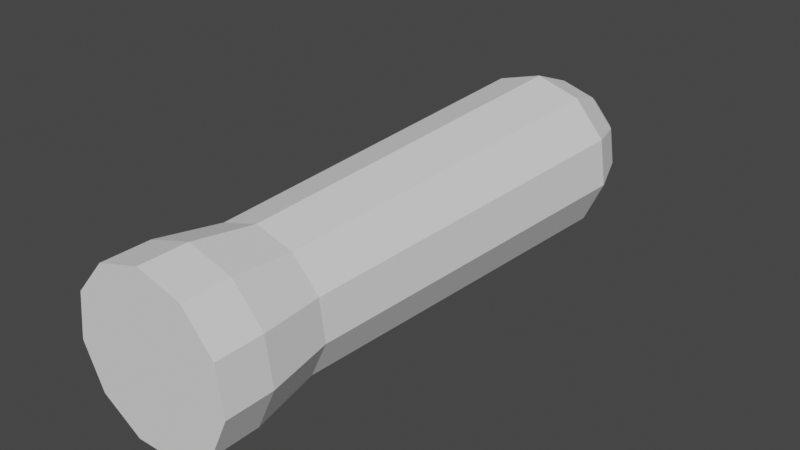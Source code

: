 # Source: cannon.blend  (saved by Blender 3.2.14; exported with 4.5.12 LTS)
import bpy
from mathutils import Matrix  # noqa: F401  (used for matrix-valued properties, if any)

bpy.ops.wm.read_factory_settings(use_empty=True)
scene = bpy.context.scene
scene.name = 'Scene'

# ---- collections
col_collection = bpy.data.collections.new('Collection'); scene.collection.children.link(col_collection)

# ---- world
world_world = bpy.data.worlds.new('World'); scene.world = world_world
world_world.use_nodes = True; world_world.node_tree.nodes.clear()
_N = world_world.node_tree.nodes; _L = world_world.node_tree.links
n0 = _N.new('ShaderNodeOutputWorld'); n0.name = 'World Output'; n0.location = (300, 300)
n1 = _N.new('ShaderNodeBackground'); n1.name = 'Background'; n1.location = (10, 300)
n1.inputs[0].default_value = (0.05088, 0.05088, 0.05088, 1.0)
_L.new(n1.outputs[0], n0.inputs[0])
n0.is_active_output = True
world_world.color = (0.05088, 0.05088, 0.05088)
world_world.use_sun_shadow = False
world_world.sun_shadow_jitter_overblur = 0.0

# ---- meshes
me_cylinder = bpy.data.meshes.new('Cylinder')
me_cylinder.from_pydata([(0.0, 1.0, -2.506), (2.662e-09, 0.8362, 2.129), (0.5406, 0.8413, -2.506), (0.4521, 0.7035, 2.129), (0.9096, 0.4154, -2.506), (0.7607, 0.3474, 2.129), (0.9898, -0.1423, -2.506), (0.8277, -0.119, 2.129), (0.7557, -0.6549, -2.506), (0.632, -0.5476, 2.129), (0.2817, -0.9595, -2.506), (0.2356, -0.8024, 2.129), (-0.2817, -0.9595, -2.506), (-0.2356, -0.8024, 2.129), (-0.7557, -0.6549, -2.506), (-0.632, -0.5476, 2.129), (-0.9898, -0.1423, -2.506), (-0.8277, -0.119, 2.129), (-0.9096, 0.4154, -2.506), (-0.7607, 0.3474, 2.129), (-0.5406, 0.8413, -2.506), (-0.4521, 0.7035, 2.129), (-5.368e-09, 0.7769, -3.083), (0.42, 0.6536, -3.083), (0.7067, 0.3227, -3.083), (0.769, -0.1106, -3.083), (0.5872, -0.5088, -3.083), (0.2189, -0.7455, -3.083), (-0.2189, -0.7455, -3.083), (-0.5872, -0.5088, -3.083), (-0.769, -0.1106, -3.083), (-0.7067, 0.3227, -3.083), (-0.42, 0.6536, -3.083), (-1.624e-08, 0.6214, -3.308), (0.3359, 0.5227, -3.308), (0.5652, 0.2581, -3.308), (0.615, -0.08843, -3.308), (0.4696, -0.4069, -3.308), (0.1751, -0.5962, -3.308), (-0.1751, -0.5962, -3.308), (-0.4696, -0.4069, -3.308), (-0.615, -0.08843, -3.308), (-0.5652, 0.2581, -3.308), (-0.3359, 0.5227, -3.308), (0.5259, 0.8183, 2.917), (8.431e-09, 0.9727, 2.917), (0.8848, 0.4041, 2.917), (0.9628, -0.1384, 2.917), (0.7351, -0.637, 2.917), (0.274, -0.9333, 2.917), (-0.274, -0.9333, 2.917), (-0.7351, -0.637, 2.917), (-0.9628, -0.1384, 2.917), (-0.8848, 0.4041, 2.917), (-0.5259, 0.8183, 2.917), (0.5259, 0.8183, 3.476), (-1.337e-07, 0.9727, 3.476), (0.8848, 0.4041, 3.476), (0.9628, -0.1384, 3.476), (0.7351, -0.637, 3.476), (0.274, -0.9333, 3.476), (-0.274, -0.9333, 3.476), (-0.7351, -0.637, 3.476), (-0.9628, -0.1384, 3.476), (-0.8848, 0.4041, 3.476), (-0.5259, 0.8183, 3.476)], [], [(0, 1, 3, 2), (2, 3, 5, 4), (4, 5, 7, 6), (6, 7, 9, 8), (8, 9, 11, 10), (10, 11, 13, 12), (12, 13, 15, 14), (14, 15, 17, 16), (16, 17, 19, 18), (15, 13, 50, 51), (18, 19, 21, 20), (20, 21, 1, 0), (6, 8, 26, 25), (26, 27, 38, 37), (0, 2, 23, 22), (4, 6, 25, 24), (20, 0, 22, 32), (2, 4, 24, 23), (18, 20, 32, 31), (16, 18, 31, 30), (14, 16, 30, 29), (12, 14, 29, 28), (10, 12, 28, 27), (8, 10, 27, 26), (33, 34, 35, 36, 37, 38, 39, 40, 41, 42, 43), (23, 24, 35, 34), (30, 31, 42, 41), (27, 28, 39, 38), (24, 25, 36, 35), (31, 32, 43, 42), (28, 29, 40, 39), (25, 26, 37, 36), (32, 22, 33, 43), (22, 23, 34, 33), (29, 30, 41, 40), (46, 44, 55, 57), (13, 11, 49, 50), (11, 9, 48, 49), (9, 7, 47, 48), (3, 1, 45, 44), (7, 5, 46, 47), (1, 21, 54, 45), (5, 3, 44, 46), (21, 19, 53, 54), (19, 17, 52, 53), (17, 15, 51, 52), (55, 56, 65, 64, 63, 62, 61, 60, 59, 58, 57), (53, 52, 63, 64), (50, 49, 60, 61), (47, 46, 57, 58), (54, 53, 64, 65), (51, 50, 61, 62), (48, 47, 58, 59), (45, 54, 65, 56), (44, 45, 56, 55), (52, 51, 62, 63), (49, 48, 59, 60)])
_uv = me_cylinder.uv_layers.new(name='UVMap')
_uv.uv.foreach_set('vector', [1.0, 0.5, 1.0, 1.0, 0.9091, 1.0, 0.9091, 0.5, 0.9091, 0.5, 0.9091, 1.0, 0.8182, 1.0, 0.8182, 0.5, 0.8182, 0.5, 0.8182, 1.0, 0.7273, 1.0, 0.7273, 0.5, 0.7273, 0.5, 0.7273, 1.0, 0.6364, 1.0, 0.6364, 0.5, 0.6364, 0.5, 0.6364, 1.0, 0.5455, 1.0, 0.5455, 0.5, 0.5455, 0.5, 0.5455, 1.0, 0.4545, 1.0, 0.4545, 0.5, 0.4545, 0.5, 0.4545, 1.0, 0.3636, 1.0, 0.3636, 0.5, 0.3636, 0.5, 0.3636, 1.0, 0.2727, 1.0, 0.2727, 0.5, 0.2727, 0.5, 0.2727, 1.0, 0.1818, 1.0, 0.1818, 0.5, 0.3636, 1.0, 0.4545, 1.0, 0.4545, 1.0, 0.3636, 1.0, 0.1818, 0.5, 0.1818, 1.0, 0.09091, 1.0, 0.09091, 0.5, 0.09091, 0.5, 0.09091, 1.0, -1.788e-07, 1.0, -1.788e-07, 0.5, 0.7273, 0.5, 0.6364, 0.5, 0.6364, 0.5, 0.7273, 0.5, 0.6364, 0.5, 0.5455, 0.5, 0.5455, 0.5, 0.6364, 0.5, 1.0, 0.5, 0.9091, 0.5, 0.9091, 0.5, 1.0, 0.5, 0.8182, 0.5, 0.7273, 0.5, 0.7273, 0.5, 0.8182, 0.5, 0.09091, 0.5, -1.788e-07, 0.5, -1.788e-07, 0.5, 0.09091, 0.5, 0.9091, 0.5, 0.8182, 0.5, 0.8182, 0.5, 0.9091, 0.5, 0.1818, 0.5, 0.09091, 0.5, 0.09091, 0.5, 0.1818, 0.5, 0.2727, 0.5, 0.1818, 0.5, 0.1818, 0.5, 0.2727, 0.5, 0.3636, 0.5, 0.2727, 0.5, 0.2727, 0.5, 0.3636, 0.5, 0.4545, 0.5, 0.3636, 0.5, 0.3636, 0.5, 0.4545, 0.5, 0.5455, 0.5, 0.4545, 0.5, 0.4545, 0.5, 0.5455, 0.5, 0.6364, 0.5, 0.5455, 0.5, 0.5455, 0.5, 0.6364, 0.5, 0.75, 0.49, 0.8798, 0.4519, 0.9683, 0.3497, 0.9876, 0.2158, 0.9314, 0.09283, 0.8176, 0.01972, 0.6824, 0.01972, 0.5686, 0.09283, 0.5124, 0.2158, 0.5317, 0.3497, 0.6202, 0.4519, 0.9091, 0.5, 0.8182, 0.5, 0.8182, 0.5, 0.9091, 0.5, 0.2727, 0.5, 0.1818, 0.5, 0.1818, 0.5, 0.2727, 0.5, 0.5455, 0.5, 0.4545, 0.5, 0.4545, 0.5, 0.5455, 0.5, 0.8182, 0.5, 0.7273, 0.5, 0.7273, 0.5, 0.8182, 0.5, 0.1818, 0.5, 0.09091, 0.5, 0.09091, 0.5, 0.1818, 0.5, 0.4545, 0.5, 0.3636, 0.5, 0.3636, 0.5, 0.4545, 0.5, 0.7273, 0.5, 0.6364, 0.5, 0.6364, 0.5, 0.7273, 0.5, 0.09091, 0.5, -1.788e-07, 0.5, -1.788e-07, 0.5, 0.09091, 0.5, 1.0, 0.5, 0.9091, 0.5, 0.9091, 0.5, 1.0, 0.5, 0.3636, 0.5, 0.2727, 0.5, 0.2727, 0.5, 0.3636, 0.5, 0.8182, 1.0, 0.9091, 1.0, 0.9091, 1.0, 0.8182, 1.0, 0.4545, 1.0, 0.5455, 1.0, 0.5455, 1.0, 0.4545, 1.0, 0.5455, 1.0, 0.6364, 1.0, 0.6364, 1.0, 0.5455, 1.0, 0.6364, 1.0, 0.7273, 1.0, 0.7273, 1.0, 0.6364, 1.0, 0.9091, 1.0, 1.0, 1.0, 1.0, 1.0, 0.9091, 1.0, 0.7273, 1.0, 0.8182, 1.0, 0.8182, 1.0, 0.7273, 1.0, -1.788e-07, 1.0, 0.09091, 1.0, 0.09091, 1.0, -1.788e-07, 1.0, 0.8182, 1.0, 0.9091, 1.0, 0.9091, 1.0, 0.8182, 1.0, 0.09091, 1.0, 0.1818, 1.0, 0.1818, 1.0, 0.09091, 1.0, 0.1818, 1.0, 0.2727, 1.0, 0.2727, 1.0, 0.1818, 1.0, 0.2727, 1.0, 0.3636, 1.0, 0.3636, 1.0, 0.2727, 1.0, 0.3798, 0.4519, 0.25, 0.49, 0.1202, 0.4519, 0.03169, 0.3497, 0.01244, 0.2158, 0.06862, 0.09283, 0.1824, 0.01972, 0.3176, 0.01972, 0.4314, 0.09283, 0.4876, 0.2158, 0.4683, 0.3497, 0.1818, 1.0, 0.2727, 1.0, 0.2727, 1.0, 0.1818, 1.0, 0.4545, 1.0, 0.5455, 1.0, 0.5455, 1.0, 0.4545, 1.0, 0.7273, 1.0, 0.8182, 1.0, 0.8182, 1.0, 0.7273, 1.0, 0.09091, 1.0, 0.1818, 1.0, 0.1818, 1.0, 0.09091, 1.0, 0.3636, 1.0, 0.4545, 1.0, 0.4545, 1.0, 0.3636, 1.0, 0.6364, 1.0, 0.7273, 1.0, 0.7273, 1.0, 0.6364, 1.0, -1.788e-07, 1.0, 0.09091, 1.0, 0.09091, 1.0, -1.788e-07, 1.0, 0.9091, 1.0, 1.0, 1.0, 1.0, 1.0, 0.9091, 1.0, 0.2727, 1.0, 0.3636, 1.0, 0.3636, 1.0, 0.2727, 1.0, 0.5455, 1.0, 0.6364, 1.0, 0.6364, 1.0, 0.5455, 1.0])
me_cylinder.update()

# ---- objects
ob_cylinder = bpy.data.objects.new('Cylinder', me_cylinder)

# ---- transforms, parenting, visibility, modifiers, constraints
ob_cylinder.location = (0.0, 0.0, 0.0)
ob_cylinder.rotation_euler = (1.571, -0.0, 0.0)

# ---- collection membership
col_collection.objects.link(ob_cylinder)

# ---- scene / render settings (as saved in the file)
scene.frame_start = 1; scene.frame_end = 250; scene.frame_set(1)
scene.render.engine = 'BLENDER_EEVEE_NEXT'
scene.cycles.sampling_pattern = 'TABULATED_SOBOL'
scene.cycles.use_light_tree = False
scene.view_settings.view_transform = 'Filmic'
bpy.context.view_layer.update()

# ---- added for rendering (the .blend has no active camera and no usable light): camera, sun
cam_auto = bpy.data.cameras.new('AutoCamera')
cam_auto.lens = 50.0
cam_auto.sensor_width = 36.0
cam_auto.clip_end = 1000.0
ob_auto_camera = bpy.data.objects.new('AutoCamera', cam_auto)
scene.collection.objects.link(ob_auto_camera)
ob_auto_camera.location = (6.78519, -8.22622, 5.44841)
ob_auto_camera.rotation_euler = (1.09748, -7.21219e-08, 0.694738)
scene.camera = ob_auto_camera
light_auto_sun = bpy.data.lights.new('AutoSun', 'SUN')
light_auto_sun.energy = 3.0
light_auto_sun.angle = 0.0523599
ob_auto_sun = bpy.data.objects.new('AutoSun', light_auto_sun)
scene.collection.objects.link(ob_auto_sun)
ob_auto_sun.rotation_euler = (0.872665, 0.174533, 0.523599)
bpy.context.view_layer.update()
